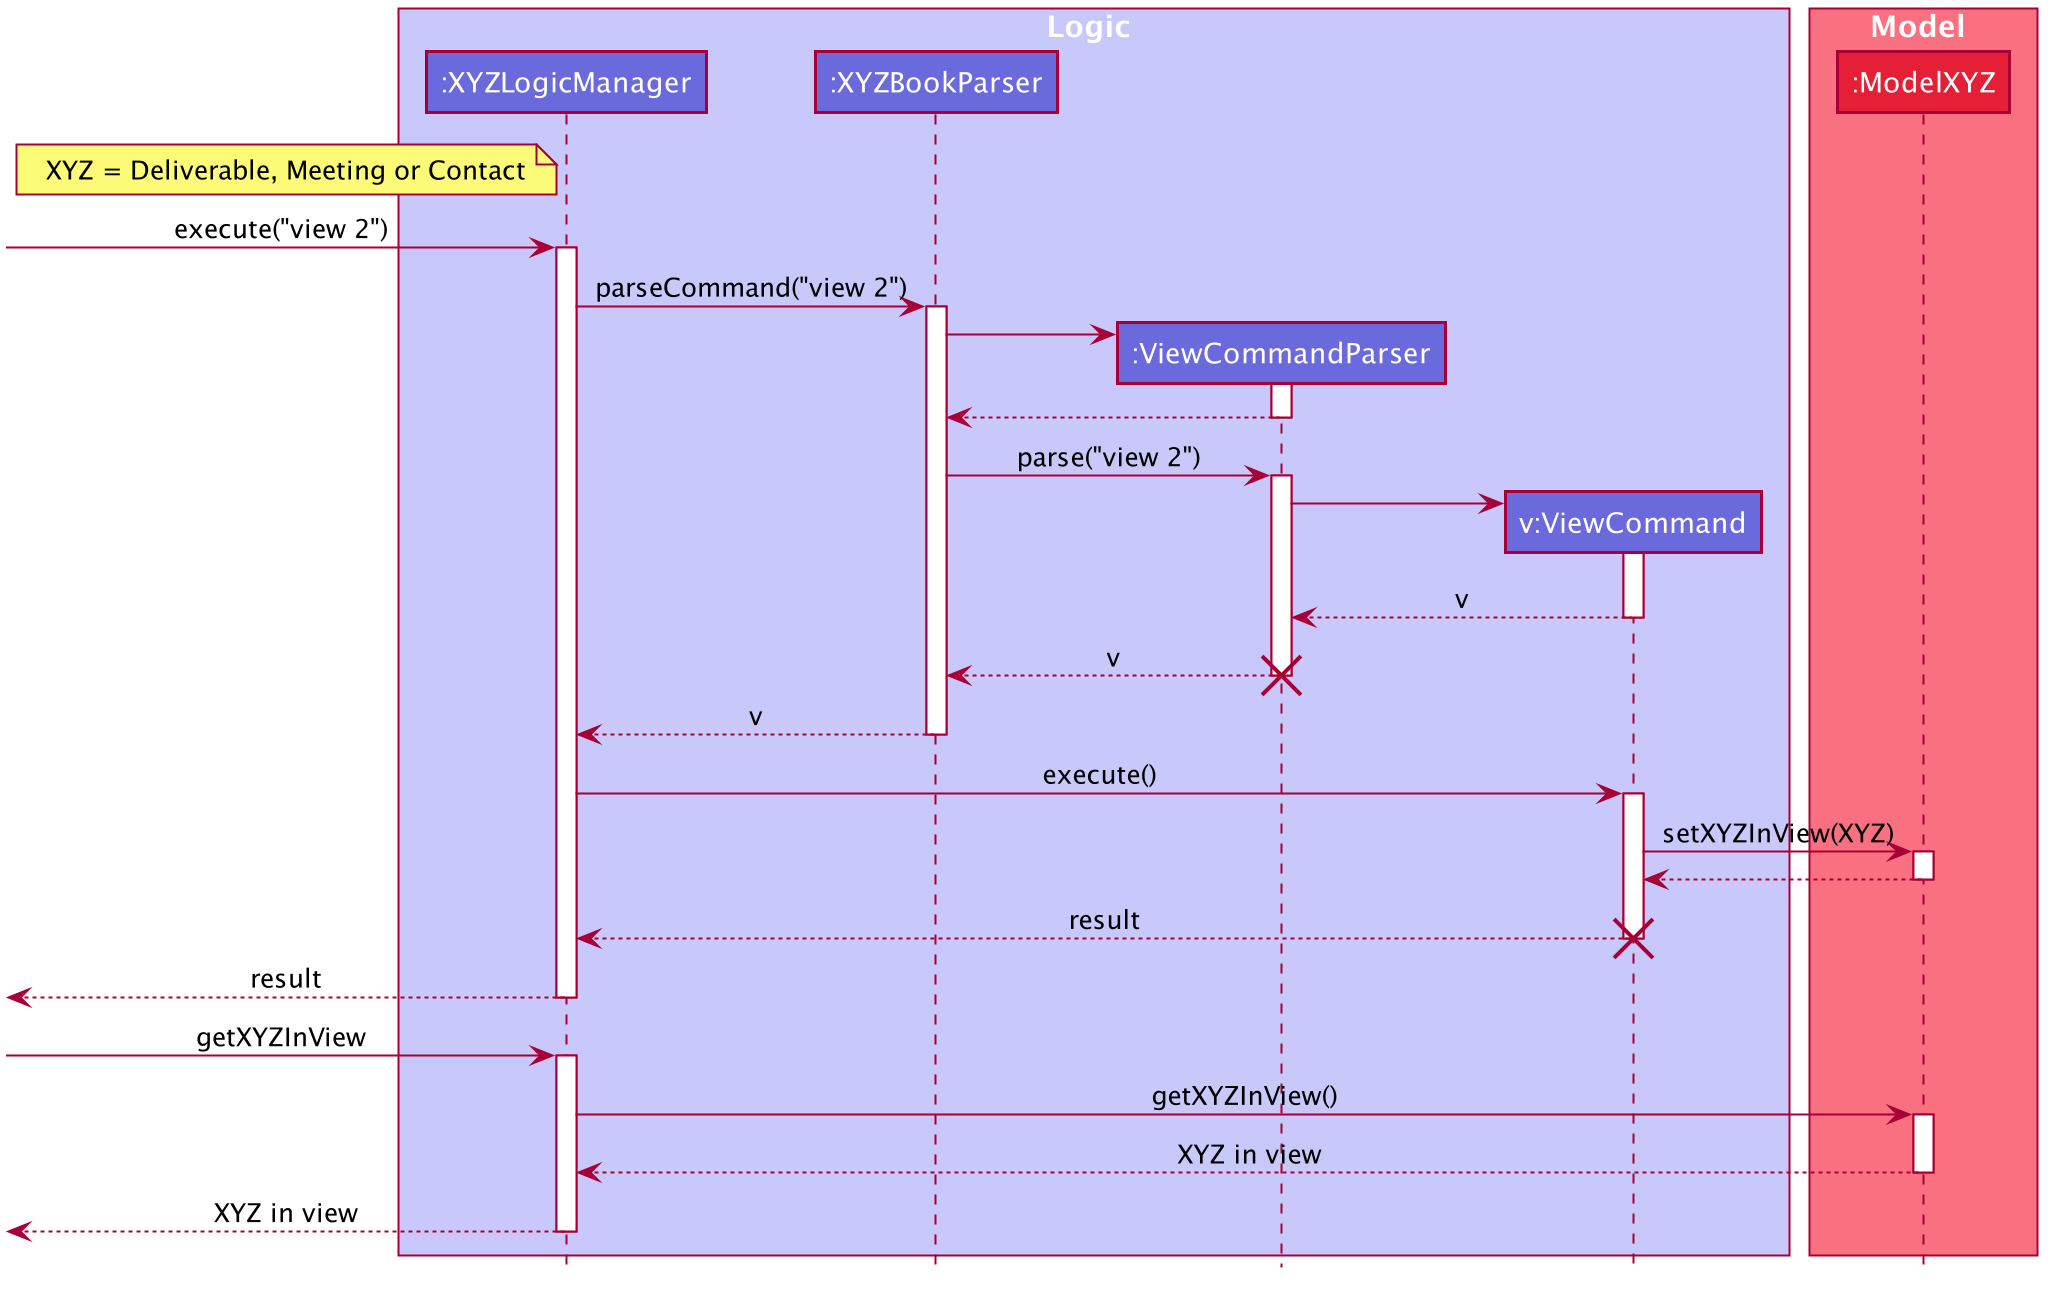

The diagram above was rendered by PlantUML. Its source (embedded in the PNG):
@startuml








skinparam BackgroundColor #FFFFFFF

skinparam Shadowing false

skinparam Class {
    FontColor #FFFFFF
    BorderThickness 1
    BorderColor #FFFFFF
    StereotypeFontColor #FFFFFF
    FontName Arial
}

skinparam Actor {
    BorderColor #000000
    Color #000000
    FontName Arial
}

skinparam Sequence {
    MessageAlign center
    BoxFontSize 15
    BoxPadding 0
    BoxFontColor #FFFFFF
    FontName Arial
}

skinparam Participant {
    FontColor #FFFFFFF
    Padding 20
}

skinparam MinClassWidth 50
skinparam ParticipantPadding 10
skinparam Shadowing false
skinparam DefaultTextAlignment center
skinparam packageStyle Rectangle

hide footbox
hide members
hide circle

box Logic #C8C8FA
participant ":XYZLogicManager" as XYZLogicManager #6A6ADC
participant ":XYZBookParser" as XYZBookParser #6A6ADC
participant ":ViewCommandParser" as ViewCommandParser #6A6ADC
participant "v:ViewCommand" as ViewCommand #6A6ADC
end box

note left of XYZLogicManager : XYZ = Deliverable, Meeting or Contact

box Model #F97181
participant ":ModelXYZ" as ModelXYZ #E41F36
end box

[-> XYZLogicManager : execute("view 2")
activate XYZLogicManager

XYZLogicManager -> XYZBookParser : parseCommand("view 2")
activate XYZBookParser

create ViewCommandParser
XYZBookParser -> ViewCommandParser
activate ViewCommandParser

ViewCommandParser --> XYZBookParser
deactivate ViewCommandParser

XYZBookParser -> ViewCommandParser : parse("view 2")
activate ViewCommandParser

create ViewCommand
ViewCommandParser -> ViewCommand
activate ViewCommand

ViewCommand --> ViewCommandParser : v
deactivate ViewCommand

ViewCommandParser --> XYZBookParser : v
deactivate ViewCommandParser
destroy ViewCommandParser

XYZBookParser --> XYZLogicManager : v
deactivate XYZBookParser

XYZLogicManager -> ViewCommand : execute()
activate ViewCommand

ViewCommand -> ModelXYZ : setXYZInView(XYZ)
activate ModelXYZ

ModelXYZ --> ViewCommand
deactivate ModelXYZ

ViewCommand --> XYZLogicManager : result
deactivate ViewCommand
destroy ViewCommand

[<-- XYZLogicManager : result
deactivate XYZLogicManager

[-> XYZLogicManager : getXYZInView
activate XYZLogicManager

XYZLogicManager -> ModelXYZ : getXYZInView()
activate ModelXYZ

ModelXYZ --> XYZLogicManager : XYZ in view
deactivate ModelXYZ

[<-- XYZLogicManager : XYZ in view
deactivate XYZLogicManager
@enduml